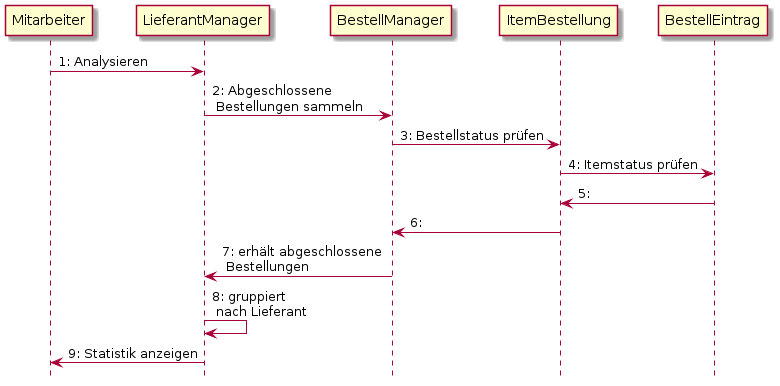

The diagram above was rendered by PlantUML. Its source (embedded in the PNG):
@startuml
hide footbox

Mitarbeiter -> LieferantManager: 1: Analysieren
LieferantManager -> BestellManager: 2: Abgeschlossene \n Bestellungen sammeln
BestellManager -> ItemBestellung: 3: Bestellstatus prüfen
ItemBestellung -> BestellEintrag: 4: Itemstatus prüfen
ItemBestellung <- BestellEintrag: 5:
BestellManager <- ItemBestellung: 6:
LieferantManager <- BestellManager: 7: erhält abgeschlossene \n Bestellungen
LieferantManager -> LieferantManager: 8: gruppiert \n nach Lieferant
Mitarbeiter <- LieferantManager: 9: Statistik anzeigen
@enduml